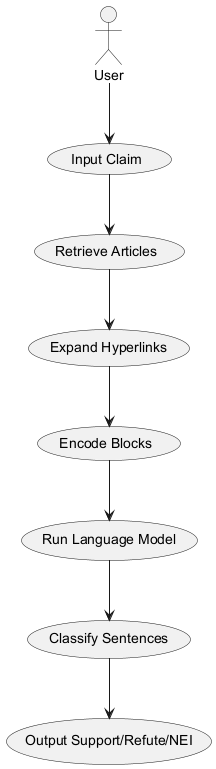

The diagram above was rendered by PlantUML. Its source (embedded in the PNG):
@startuml
actor "User" as User

usecase "Input Claim" as UC1
usecase "Retrieve Articles" as UC2
usecase "Expand Hyperlinks" as UC3
usecase "Encode Blocks" as UC4
usecase "Run Language Model" as UC5
usecase "Classify Sentences" as UC6
usecase "Output Support/Refute/NEI" as UC7

User --> UC1
UC1 --> UC2
UC2 --> UC3
UC3 --> UC4
UC4 --> UC5
UC5 --> UC6
UC6 --> UC7
@enduml